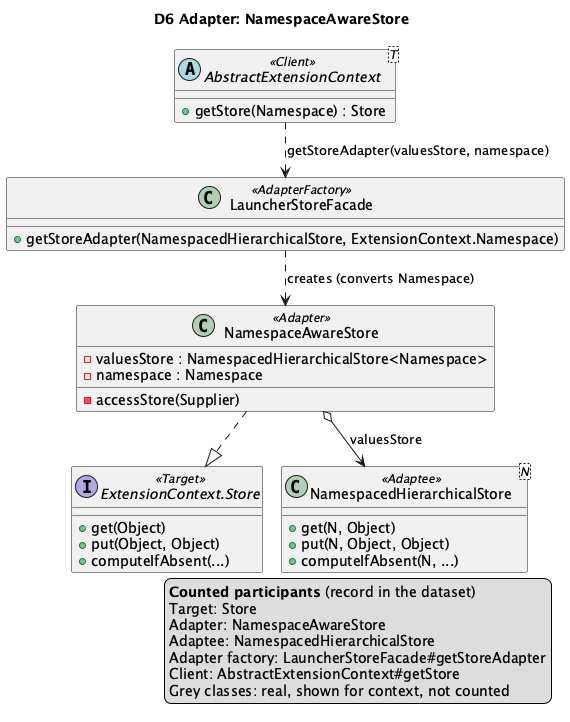

The diagram above was rendered by PlantUML. Its source (embedded in the PNG):
@startuml D6
!pragma layout smetana
title D6 Adapter: NamespaceAwareStore

interface "ExtensionContext.Store" as JStore <<Target>> {
  +get(Object)
  +put(Object, Object)
  +computeIfAbsent(...)
}
class NamespaceAwareStore <<Adapter>> {
  -valuesStore : NamespacedHierarchicalStore<Namespace>
  -namespace : Namespace
  -accessStore(Supplier)
}
class "NamespacedHierarchicalStore<N>" as PStore <<Adaptee>> {
  +get(N, Object)
  +put(N, Object, Object)
  +computeIfAbsent(N, ...)
}
class LauncherStoreFacade <<AdapterFactory>> {
  +getStoreAdapter(NamespacedHierarchicalStore, ExtensionContext.Namespace)
}
abstract class "AbstractExtensionContext<T>" as AEC <<Client>> {
  +getStore(Namespace) : Store
}

NamespaceAwareStore ..|> JStore
NamespaceAwareStore o--> PStore : valuesStore
LauncherStoreFacade ..> NamespaceAwareStore : creates (converts Namespace)
AEC ..> LauncherStoreFacade : getStoreAdapter(valuesStore, namespace)
' aligned-with-record
legend right
  <b>Counted participants</b> (record in the dataset)
  Target: Store
  Adapter: NamespaceAwareStore
  Adaptee: NamespacedHierarchicalStore
  Adapter factory: LauncherStoreFacade#getStoreAdapter
  Client: AbstractExtensionContext#getStore
  Grey classes: real, shown for context, not counted
endlegend
@enduml